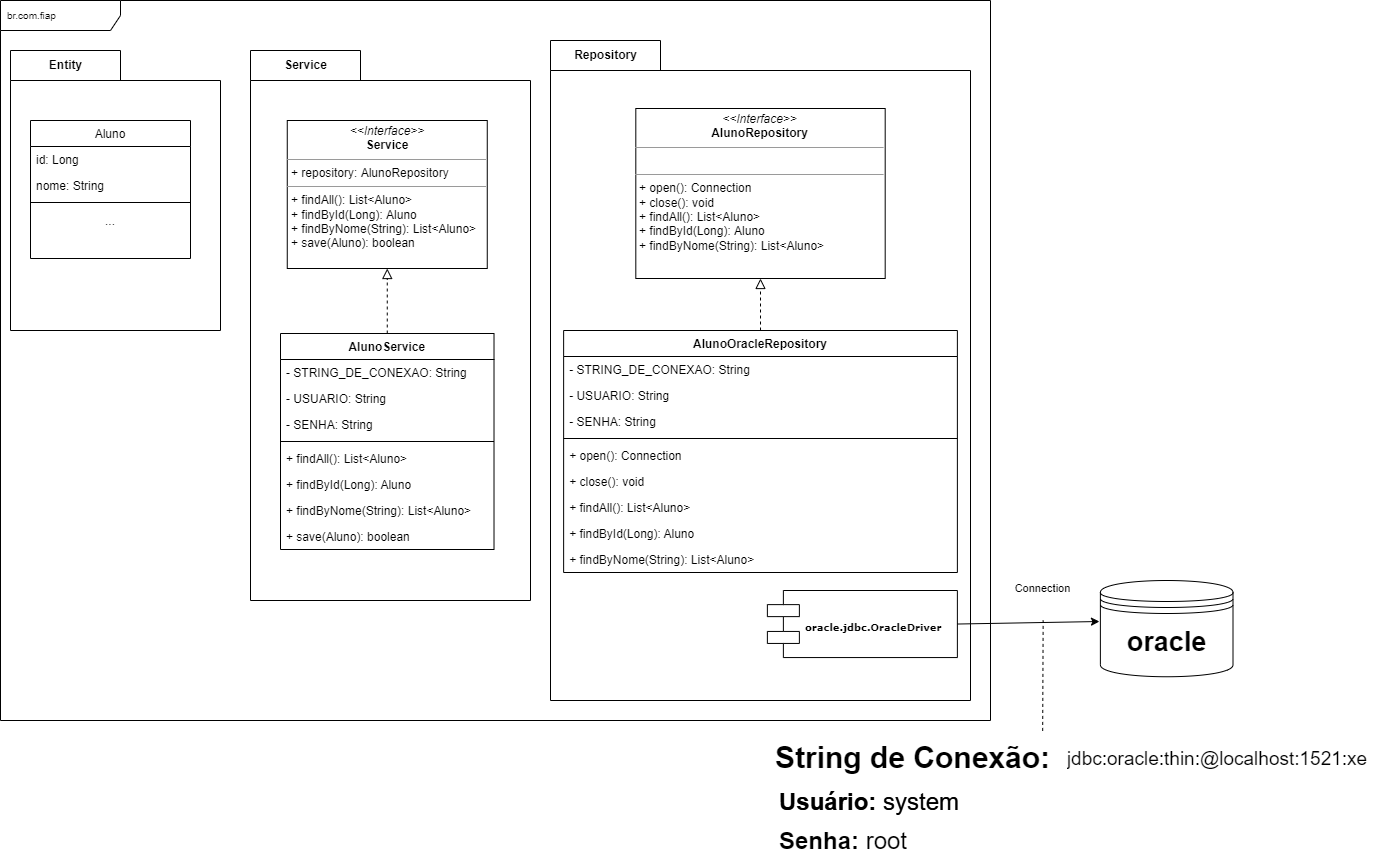

The diagram above was exported from draw.io. Its source (the exported page's mxGraphModel, read from the mxfile embedded in the PNG):
<mxGraphModel dx="2374" dy="1041" grid="1" gridSize="10" guides="1" tooltips="1" connect="1" arrows="1" fold="1" page="1" pageScale="1" pageWidth="827" pageHeight="1169" math="0" shadow="0">
  <root>
    <mxCell id="WIyWlLk6GJQsqaUBKTNV-0" />
    <mxCell id="WIyWlLk6GJQsqaUBKTNV-1" parent="WIyWlLk6GJQsqaUBKTNV-0" />
    <mxCell id="L0Ebny2ZBPLFdOLnV79n-71" value="br.com.fiap" style="shape=umlFrame;whiteSpace=wrap;html=1;width=120;height=30;boundedLbl=1;verticalAlign=middle;align=left;spacingLeft=5;fontSize=10;" vertex="1" parent="WIyWlLk6GJQsqaUBKTNV-1">
      <mxGeometry x="170" y="80" width="990" height="720" as="geometry" />
    </mxCell>
    <mxCell id="L0Ebny2ZBPLFdOLnV79n-41" value="Service" style="shape=folder;fontStyle=1;tabWidth=110;tabHeight=30;tabPosition=left;html=1;boundedLbl=1;labelInHeader=1;container=1;collapsible=0;recursiveResize=0;" vertex="1" parent="WIyWlLk6GJQsqaUBKTNV-1">
      <mxGeometry x="420" y="130" width="280" height="550" as="geometry" />
    </mxCell>
    <mxCell id="L0Ebny2ZBPLFdOLnV79n-27" value="AlunoService" style="swimlane;fontStyle=1;align=center;verticalAlign=top;childLayout=stackLayout;horizontal=1;startSize=26;horizontalStack=0;resizeParent=1;resizeParentMax=0;resizeLast=0;collapsible=1;marginBottom=0;" vertex="1" parent="L0Ebny2ZBPLFdOLnV79n-41">
      <mxGeometry x="30" y="283" width="213.51" height="216" as="geometry" />
    </mxCell>
    <mxCell id="L0Ebny2ZBPLFdOLnV79n-28" value="- STRING_DE_CONEXAO: String" style="text;strokeColor=none;fillColor=none;align=left;verticalAlign=top;spacingLeft=4;spacingRight=4;overflow=hidden;rotatable=0;points=[[0,0.5],[1,0.5]];portConstraint=eastwest;" vertex="1" parent="L0Ebny2ZBPLFdOLnV79n-27">
      <mxGeometry y="26" width="213.51" height="26" as="geometry" />
    </mxCell>
    <mxCell id="L0Ebny2ZBPLFdOLnV79n-29" value="- USUARIO: String" style="text;strokeColor=none;fillColor=none;align=left;verticalAlign=top;spacingLeft=4;spacingRight=4;overflow=hidden;rotatable=0;points=[[0,0.5],[1,0.5]];portConstraint=eastwest;" vertex="1" parent="L0Ebny2ZBPLFdOLnV79n-27">
      <mxGeometry y="52" width="213.51" height="26" as="geometry" />
    </mxCell>
    <mxCell id="L0Ebny2ZBPLFdOLnV79n-30" value="- SENHA: String" style="text;strokeColor=none;fillColor=none;align=left;verticalAlign=top;spacingLeft=4;spacingRight=4;overflow=hidden;rotatable=0;points=[[0,0.5],[1,0.5]];portConstraint=eastwest;" vertex="1" parent="L0Ebny2ZBPLFdOLnV79n-27">
      <mxGeometry y="78" width="213.51" height="26" as="geometry" />
    </mxCell>
    <mxCell id="L0Ebny2ZBPLFdOLnV79n-31" value="" style="line;strokeWidth=1;fillColor=none;align=left;verticalAlign=middle;spacingTop=-1;spacingLeft=3;spacingRight=3;rotatable=0;labelPosition=right;points=[];portConstraint=eastwest;" vertex="1" parent="L0Ebny2ZBPLFdOLnV79n-27">
      <mxGeometry y="104" width="213.51" height="8" as="geometry" />
    </mxCell>
    <mxCell id="L0Ebny2ZBPLFdOLnV79n-34" value="+ findAll(): List&lt;Aluno&gt;" style="text;strokeColor=none;fillColor=none;align=left;verticalAlign=top;spacingLeft=4;spacingRight=4;overflow=hidden;rotatable=0;points=[[0,0.5],[1,0.5]];portConstraint=eastwest;" vertex="1" parent="L0Ebny2ZBPLFdOLnV79n-27">
      <mxGeometry y="112" width="213.51" height="26" as="geometry" />
    </mxCell>
    <mxCell id="L0Ebny2ZBPLFdOLnV79n-35" value="+ findById(Long): Aluno" style="text;strokeColor=none;fillColor=none;align=left;verticalAlign=top;spacingLeft=4;spacingRight=4;overflow=hidden;rotatable=0;points=[[0,0.5],[1,0.5]];portConstraint=eastwest;" vertex="1" parent="L0Ebny2ZBPLFdOLnV79n-27">
      <mxGeometry y="138" width="213.51" height="26" as="geometry" />
    </mxCell>
    <mxCell id="L0Ebny2ZBPLFdOLnV79n-36" value="+ findByNome(String): List&lt;Aluno&gt;" style="text;strokeColor=none;fillColor=none;align=left;verticalAlign=top;spacingLeft=4;spacingRight=4;overflow=hidden;rotatable=0;points=[[0,0.5],[1,0.5]];portConstraint=eastwest;" vertex="1" parent="L0Ebny2ZBPLFdOLnV79n-27">
      <mxGeometry y="164" width="213.51" height="26" as="geometry" />
    </mxCell>
    <mxCell id="L0Ebny2ZBPLFdOLnV79n-56" value="+ save(Aluno): boolean" style="text;strokeColor=none;fillColor=none;align=left;verticalAlign=top;spacingLeft=4;spacingRight=4;overflow=hidden;rotatable=0;points=[[0,0.5],[1,0.5]];portConstraint=eastwest;" vertex="1" parent="L0Ebny2ZBPLFdOLnV79n-27">
      <mxGeometry y="190" width="213.51" height="26" as="geometry" />
    </mxCell>
    <mxCell id="L0Ebny2ZBPLFdOLnV79n-37" value="&lt;p style=&quot;margin:0px;margin-top:4px;text-align:center;&quot;&gt;&lt;i&gt;&amp;lt;&amp;lt;Interface&amp;gt;&amp;gt;&lt;/i&gt;&lt;br&gt;&lt;b&gt;Service&lt;/b&gt;&lt;/p&gt;&lt;hr size=&quot;1&quot;&gt;&lt;p style=&quot;margin:0px;margin-left:4px;&quot;&gt;+ repository: AlunoRepository&amp;nbsp;&amp;nbsp;&lt;/p&gt;&lt;hr size=&quot;1&quot;&gt;&lt;p style=&quot;margin:0px;margin-left:4px;&quot;&gt;&lt;span style=&quot;background-color: initial;&quot;&gt;+ findAll(): List&amp;lt;Aluno&amp;gt;&lt;/span&gt;&lt;br&gt;&lt;/p&gt;&lt;p style=&quot;margin:0px;margin-left:4px;&quot;&gt;+ findById(Long): Aluno&lt;/p&gt;&lt;p style=&quot;margin:0px;margin-left:4px;&quot;&gt;+ findByNome(String): List&amp;lt;Aluno&amp;gt;&lt;/p&gt;&lt;p style=&quot;margin:0px;margin-left:4px;&quot;&gt;+ save(Aluno): boolean&lt;/p&gt;" style="verticalAlign=top;align=left;overflow=fill;fontSize=12;fontFamily=Helvetica;html=1;" vertex="1" parent="L0Ebny2ZBPLFdOLnV79n-41">
      <mxGeometry x="36.76" y="70" width="200" height="148" as="geometry" />
    </mxCell>
    <mxCell id="L0Ebny2ZBPLFdOLnV79n-38" value="" style="endArrow=block;startArrow=none;endFill=0;startFill=0;endSize=8;html=1;verticalAlign=bottom;dashed=1;labelBackgroundColor=none;rounded=0;entryX=0.5;entryY=1;entryDx=0;entryDy=0;exitX=0.5;exitY=0;exitDx=0;exitDy=0;" edge="1" source="L0Ebny2ZBPLFdOLnV79n-27" target="L0Ebny2ZBPLFdOLnV79n-37" parent="L0Ebny2ZBPLFdOLnV79n-41">
      <mxGeometry width="160" relative="1" as="geometry">
        <mxPoint x="30" y="372" as="sourcePoint" />
        <mxPoint x="190" y="372" as="targetPoint" />
      </mxGeometry>
    </mxCell>
    <mxCell id="L0Ebny2ZBPLFdOLnV79n-42" value="Entity" style="shape=folder;fontStyle=1;tabWidth=110;tabHeight=30;tabPosition=left;html=1;boundedLbl=1;labelInHeader=1;container=1;collapsible=0;recursiveResize=0;" vertex="1" parent="WIyWlLk6GJQsqaUBKTNV-1">
      <mxGeometry x="180" y="130" width="210" height="280" as="geometry" />
    </mxCell>
    <mxCell id="zkfFHV4jXpPFQw0GAbJ--6" value="Aluno" style="swimlane;fontStyle=0;align=center;verticalAlign=top;childLayout=stackLayout;horizontal=1;startSize=26;horizontalStack=0;resizeParent=1;resizeLast=0;collapsible=1;marginBottom=0;rounded=0;shadow=0;strokeWidth=1;" parent="L0Ebny2ZBPLFdOLnV79n-42" vertex="1">
      <mxGeometry x="20" y="70" width="160" height="138" as="geometry">
        <mxRectangle x="130" y="380" width="160" height="26" as="alternateBounds" />
      </mxGeometry>
    </mxCell>
    <mxCell id="zkfFHV4jXpPFQw0GAbJ--7" value="id: Long" style="text;align=left;verticalAlign=top;spacingLeft=4;spacingRight=4;overflow=hidden;rotatable=0;points=[[0,0.5],[1,0.5]];portConstraint=eastwest;" parent="zkfFHV4jXpPFQw0GAbJ--6" vertex="1">
      <mxGeometry y="26" width="160" height="26" as="geometry" />
    </mxCell>
    <mxCell id="zkfFHV4jXpPFQw0GAbJ--8" value="nome: String" style="text;align=left;verticalAlign=top;spacingLeft=4;spacingRight=4;overflow=hidden;rotatable=0;points=[[0,0.5],[1,0.5]];portConstraint=eastwest;rounded=0;shadow=0;html=0;" parent="zkfFHV4jXpPFQw0GAbJ--6" vertex="1">
      <mxGeometry y="52" width="160" height="26" as="geometry" />
    </mxCell>
    <mxCell id="zkfFHV4jXpPFQw0GAbJ--9" value="" style="line;html=1;strokeWidth=1;align=left;verticalAlign=middle;spacingTop=-1;spacingLeft=3;spacingRight=3;rotatable=0;labelPosition=right;points=[];portConstraint=eastwest;" parent="zkfFHV4jXpPFQw0GAbJ--6" vertex="1">
      <mxGeometry y="78" width="160" height="8" as="geometry" />
    </mxCell>
    <mxCell id="L0Ebny2ZBPLFdOLnV79n-0" value="..." style="text;html=1;strokeColor=none;fillColor=none;align=center;verticalAlign=middle;whiteSpace=wrap;rounded=0;" vertex="1" parent="zkfFHV4jXpPFQw0GAbJ--6">
      <mxGeometry y="86" width="160" height="30" as="geometry" />
    </mxCell>
    <mxCell id="L0Ebny2ZBPLFdOLnV79n-55" value="" style="group" vertex="1" connectable="0" parent="WIyWlLk6GJQsqaUBKTNV-1">
      <mxGeometry x="720" y="120" width="420" height="660" as="geometry" />
    </mxCell>
    <mxCell id="L0Ebny2ZBPLFdOLnV79n-39" value="Repository" style="shape=folder;fontStyle=1;tabWidth=110;tabHeight=30;tabPosition=left;html=1;boundedLbl=1;labelInHeader=1;container=1;collapsible=0;recursiveResize=0;" vertex="1" parent="L0Ebny2ZBPLFdOLnV79n-55">
      <mxGeometry width="420" height="660" as="geometry" />
    </mxCell>
    <mxCell id="L0Ebny2ZBPLFdOLnV79n-20" value="&lt;p style=&quot;margin:0px;margin-top:4px;text-align:center;&quot;&gt;&lt;i&gt;&amp;lt;&amp;lt;Interface&amp;gt;&amp;gt;&lt;/i&gt;&lt;br&gt;&lt;b&gt;AlunoRepository&lt;/b&gt;&lt;/p&gt;&lt;hr size=&quot;1&quot;&gt;&lt;p style=&quot;margin:0px;margin-left:4px;&quot;&gt;&lt;br&gt;&lt;/p&gt;&lt;hr size=&quot;1&quot;&gt;&lt;p style=&quot;margin:0px;margin-left:4px;&quot;&gt;+ open(): Connection&lt;br&gt;+ close(): void&lt;/p&gt;&lt;p style=&quot;margin:0px;margin-left:4px;&quot;&gt;+ findAll(): List&amp;lt;Aluno&amp;gt;&lt;/p&gt;&lt;p style=&quot;margin:0px;margin-left:4px;&quot;&gt;+ findById(Long): Aluno&lt;/p&gt;&lt;p style=&quot;margin:0px;margin-left:4px;&quot;&gt;+ findByNome(String): List&amp;lt;Aluno&amp;gt;&lt;/p&gt;" style="verticalAlign=top;align=left;overflow=fill;fontSize=12;fontFamily=Helvetica;html=1;" vertex="1" parent="L0Ebny2ZBPLFdOLnV79n-39">
      <mxGeometry x="85.311875" y="68" width="249.375" height="170" as="geometry" />
    </mxCell>
    <mxCell id="L0Ebny2ZBPLFdOLnV79n-10" value="AlunoOracleRepository" style="swimlane;fontStyle=1;align=center;verticalAlign=top;childLayout=stackLayout;horizontal=1;startSize=26;horizontalStack=0;resizeParent=1;resizeParentMax=0;resizeLast=0;collapsible=1;marginBottom=0;" vertex="1" parent="L0Ebny2ZBPLFdOLnV79n-55">
      <mxGeometry x="13.13" y="290" width="393.75" height="242" as="geometry" />
    </mxCell>
    <mxCell id="L0Ebny2ZBPLFdOLnV79n-11" value="- STRING_DE_CONEXAO: String" style="text;strokeColor=none;fillColor=none;align=left;verticalAlign=top;spacingLeft=4;spacingRight=4;overflow=hidden;rotatable=0;points=[[0,0.5],[1,0.5]];portConstraint=eastwest;" vertex="1" parent="L0Ebny2ZBPLFdOLnV79n-10">
      <mxGeometry y="26" width="393.75" height="26" as="geometry" />
    </mxCell>
    <mxCell id="L0Ebny2ZBPLFdOLnV79n-15" value="- USUARIO: String" style="text;strokeColor=none;fillColor=none;align=left;verticalAlign=top;spacingLeft=4;spacingRight=4;overflow=hidden;rotatable=0;points=[[0,0.5],[1,0.5]];portConstraint=eastwest;" vertex="1" parent="L0Ebny2ZBPLFdOLnV79n-10">
      <mxGeometry y="52" width="393.75" height="26" as="geometry" />
    </mxCell>
    <mxCell id="L0Ebny2ZBPLFdOLnV79n-14" value="- SENHA: String" style="text;strokeColor=none;fillColor=none;align=left;verticalAlign=top;spacingLeft=4;spacingRight=4;overflow=hidden;rotatable=0;points=[[0,0.5],[1,0.5]];portConstraint=eastwest;" vertex="1" parent="L0Ebny2ZBPLFdOLnV79n-10">
      <mxGeometry y="78" width="393.75" height="26" as="geometry" />
    </mxCell>
    <mxCell id="L0Ebny2ZBPLFdOLnV79n-12" value="" style="line;strokeWidth=1;fillColor=none;align=left;verticalAlign=middle;spacingTop=-1;spacingLeft=3;spacingRight=3;rotatable=0;labelPosition=right;points=[];portConstraint=eastwest;" vertex="1" parent="L0Ebny2ZBPLFdOLnV79n-10">
      <mxGeometry y="104" width="393.75" height="8" as="geometry" />
    </mxCell>
    <mxCell id="L0Ebny2ZBPLFdOLnV79n-13" value="+ open(): Connection" style="text;strokeColor=none;fillColor=none;align=left;verticalAlign=top;spacingLeft=4;spacingRight=4;overflow=hidden;rotatable=0;points=[[0,0.5],[1,0.5]];portConstraint=eastwest;" vertex="1" parent="L0Ebny2ZBPLFdOLnV79n-10">
      <mxGeometry y="112" width="393.75" height="26" as="geometry" />
    </mxCell>
    <mxCell id="L0Ebny2ZBPLFdOLnV79n-16" value="+ close(): void" style="text;strokeColor=none;fillColor=none;align=left;verticalAlign=top;spacingLeft=4;spacingRight=4;overflow=hidden;rotatable=0;points=[[0,0.5],[1,0.5]];portConstraint=eastwest;" vertex="1" parent="L0Ebny2ZBPLFdOLnV79n-10">
      <mxGeometry y="138" width="393.75" height="26" as="geometry" />
    </mxCell>
    <mxCell id="L0Ebny2ZBPLFdOLnV79n-17" value="+ findAll(): List&lt;Aluno&gt;" style="text;strokeColor=none;fillColor=none;align=left;verticalAlign=top;spacingLeft=4;spacingRight=4;overflow=hidden;rotatable=0;points=[[0,0.5],[1,0.5]];portConstraint=eastwest;" vertex="1" parent="L0Ebny2ZBPLFdOLnV79n-10">
      <mxGeometry y="164" width="393.75" height="26" as="geometry" />
    </mxCell>
    <mxCell id="L0Ebny2ZBPLFdOLnV79n-18" value="+ findById(Long): Aluno" style="text;strokeColor=none;fillColor=none;align=left;verticalAlign=top;spacingLeft=4;spacingRight=4;overflow=hidden;rotatable=0;points=[[0,0.5],[1,0.5]];portConstraint=eastwest;" vertex="1" parent="L0Ebny2ZBPLFdOLnV79n-10">
      <mxGeometry y="190" width="393.75" height="26" as="geometry" />
    </mxCell>
    <mxCell id="L0Ebny2ZBPLFdOLnV79n-19" value="+ findByNome(String): List&lt;Aluno&gt;" style="text;strokeColor=none;fillColor=none;align=left;verticalAlign=top;spacingLeft=4;spacingRight=4;overflow=hidden;rotatable=0;points=[[0,0.5],[1,0.5]];portConstraint=eastwest;" vertex="1" parent="L0Ebny2ZBPLFdOLnV79n-10">
      <mxGeometry y="216" width="393.75" height="26" as="geometry" />
    </mxCell>
    <mxCell id="L0Ebny2ZBPLFdOLnV79n-26" value="" style="endArrow=block;startArrow=none;endFill=0;startFill=0;endSize=8;html=1;verticalAlign=bottom;dashed=1;labelBackgroundColor=none;rounded=0;entryX=0.5;entryY=1;entryDx=0;entryDy=0;exitX=0.5;exitY=0;exitDx=0;exitDy=0;" edge="1" parent="L0Ebny2ZBPLFdOLnV79n-55" source="L0Ebny2ZBPLFdOLnV79n-10" target="L0Ebny2ZBPLFdOLnV79n-20">
      <mxGeometry width="160" relative="1" as="geometry">
        <mxPoint x="52.5" y="320" as="sourcePoint" />
        <mxPoint x="262.5" y="320" as="targetPoint" />
      </mxGeometry>
    </mxCell>
    <UserObject label="&lt;font style=&quot;font-size: 10px;&quot;&gt;oracle.jdbc.OracleDriver&lt;/font&gt;" link="oracle.jdbc.OracleDriver" id="L0Ebny2ZBPLFdOLnV79n-57">
      <mxCell style="shape=component;align=left;spacingLeft=36;rounded=0;shadow=0;comic=0;labelBackgroundColor=none;strokeWidth=1;fontFamily=Verdana;fontSize=15;html=1;fontStyle=1" vertex="1" parent="L0Ebny2ZBPLFdOLnV79n-55">
        <mxGeometry x="216.88" y="550" width="190" height="67.06" as="geometry" />
      </mxCell>
    </UserObject>
    <mxCell id="L0Ebny2ZBPLFdOLnV79n-61" value="oracle" style="shape=datastore;whiteSpace=wrap;html=1;fontStyle=1;fontSize=27;" vertex="1" parent="WIyWlLk6GJQsqaUBKTNV-1">
      <mxGeometry x="1269.88" y="660" width="132.62" height="96.25" as="geometry" />
    </mxCell>
    <UserObject label="Connection" placeholders="1" name="Variable" id="L0Ebny2ZBPLFdOLnV79n-66">
      <mxCell style="text;html=1;strokeColor=none;fillColor=none;align=center;verticalAlign=middle;whiteSpace=wrap;overflow=hidden;fontSize=11;" vertex="1" parent="WIyWlLk6GJQsqaUBKTNV-1">
        <mxGeometry x="1155.0588235294117" y="657.6833333333334" width="114.82352941176471" height="20.833333333333332" as="geometry" />
      </mxCell>
    </UserObject>
    <mxCell id="L0Ebny2ZBPLFdOLnV79n-67" value="" style="endArrow=none;dashed=1;html=1;rounded=0;fontSize=15;" edge="1" parent="WIyWlLk6GJQsqaUBKTNV-1">
      <mxGeometry width="50" height="50" relative="1" as="geometry">
        <mxPoint x="1212.1799999999998" y="810.42" as="sourcePoint" />
        <mxPoint x="1212.650588235294" y="700.0033333333334" as="targetPoint" />
      </mxGeometry>
    </mxCell>
    <mxCell id="L0Ebny2ZBPLFdOLnV79n-68" value="" style="endArrow=classic;html=1;rounded=0;fontSize=15;entryX=-0.007;entryY=0.426;entryDx=0;entryDy=0;exitX=1;exitY=0.5;exitDx=0;exitDy=0;entryPerimeter=0;" edge="1" parent="WIyWlLk6GJQsqaUBKTNV-1" source="L0Ebny2ZBPLFdOLnV79n-57" target="L0Ebny2ZBPLFdOLnV79n-61">
      <mxGeometry width="50" height="50" relative="1" as="geometry">
        <mxPoint x="1047.65" y="690.8199999999997" as="sourcePoint" />
        <mxPoint x="1381.9070588235295" y="688.9333333333334" as="targetPoint" />
      </mxGeometry>
    </mxCell>
    <mxCell id="L0Ebny2ZBPLFdOLnV79n-69" value="" style="group" vertex="1" connectable="0" parent="WIyWlLk6GJQsqaUBKTNV-1">
      <mxGeometry x="940" y="810" width="610" height="124.99999999999989" as="geometry" />
    </mxCell>
    <mxCell id="L0Ebny2ZBPLFdOLnV79n-58" value="&lt;h1&gt;String de Conexão:&lt;/h1&gt;" style="text;html=1;strokeColor=none;fillColor=none;spacing=5;spacingTop=-20;whiteSpace=wrap;overflow=hidden;rounded=0;fontSize=15;" vertex="1" parent="L0Ebny2ZBPLFdOLnV79n-69">
      <mxGeometry width="610" height="125" as="geometry" />
    </mxCell>
    <UserObject label="&lt;div style=&quot;&quot;&gt;&lt;b style=&quot;font-size: 24px; background-color: initial;&quot;&gt;Usuário: &lt;/b&gt;&lt;span style=&quot;font-size: 24px; background-color: initial;&quot;&gt;system&lt;/span&gt;&lt;/div&gt;" placeholders="1" name="Variable" id="L0Ebny2ZBPLFdOLnV79n-59">
      <mxCell style="text;html=1;strokeColor=none;fillColor=none;align=left;verticalAlign=middle;whiteSpace=wrap;overflow=hidden;fontSize=17;" vertex="1" parent="L0Ebny2ZBPLFdOLnV79n-69">
        <mxGeometry x="7.180000000000064" y="48.863636363636374" width="287.06" height="45.45454545454545" as="geometry" />
      </mxCell>
    </UserObject>
    <UserObject label="&lt;div style=&quot;&quot;&gt;&lt;b style=&quot;font-size: 24px; background-color: initial;&quot;&gt;Senha: &lt;/b&gt;&lt;span style=&quot;font-size: 24px; background-color: initial;&quot;&gt;root&lt;/span&gt;&lt;/div&gt;" placeholders="1" name="Variable" id="L0Ebny2ZBPLFdOLnV79n-60">
      <mxCell style="text;html=1;strokeColor=none;fillColor=none;align=left;verticalAlign=middle;whiteSpace=wrap;overflow=hidden;fontSize=17;" vertex="1" parent="L0Ebny2ZBPLFdOLnV79n-69">
        <mxGeometry x="7.17999999999995" y="94.31999999999994" width="287.06" height="28.83" as="geometry" />
      </mxCell>
    </UserObject>
    <UserObject label="jdbc:oracle:thin:@localhost:1521:xe" placeholders="1" name="Variable" id="L0Ebny2ZBPLFdOLnV79n-62">
      <mxCell style="text;html=1;strokeColor=none;fillColor=none;align=center;verticalAlign=middle;whiteSpace=wrap;overflow=hidden;fontSize=19;" vertex="1" parent="L0Ebny2ZBPLFdOLnV79n-69">
        <mxGeometry x="294.24" y="9.499999999999886" width="305.76" height="39.21" as="geometry" />
      </mxCell>
    </UserObject>
    <UserObject label="&lt;div style=&quot;&quot;&gt;&lt;b style=&quot;font-size: 24px; background-color: initial;&quot;&gt;Usuário: &lt;/b&gt;&lt;span style=&quot;font-size: 24px; background-color: initial;&quot;&gt;system&lt;/span&gt;&lt;/div&gt;" placeholders="1" name="Variable" id="L0Ebny2ZBPLFdOLnV79n-64">
      <mxCell style="text;html=1;strokeColor=none;fillColor=none;align=left;verticalAlign=middle;whiteSpace=wrap;overflow=hidden;fontSize=17;" vertex="1" parent="L0Ebny2ZBPLFdOLnV79n-69">
        <mxGeometry x="7.180000000000064" y="48.863636363636374" width="287.06" height="45.45454545454545" as="geometry" />
      </mxCell>
    </UserObject>
  </root>
</mxGraphModel>